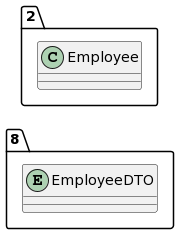

The diagram above was rendered by PlantUML. Its source (embedded in the PNG):
@startuml
allow_mixing
left to right direction
package "8"{
entity EmployeeDTO

}
package "2"{
class Employee
}
@enduml